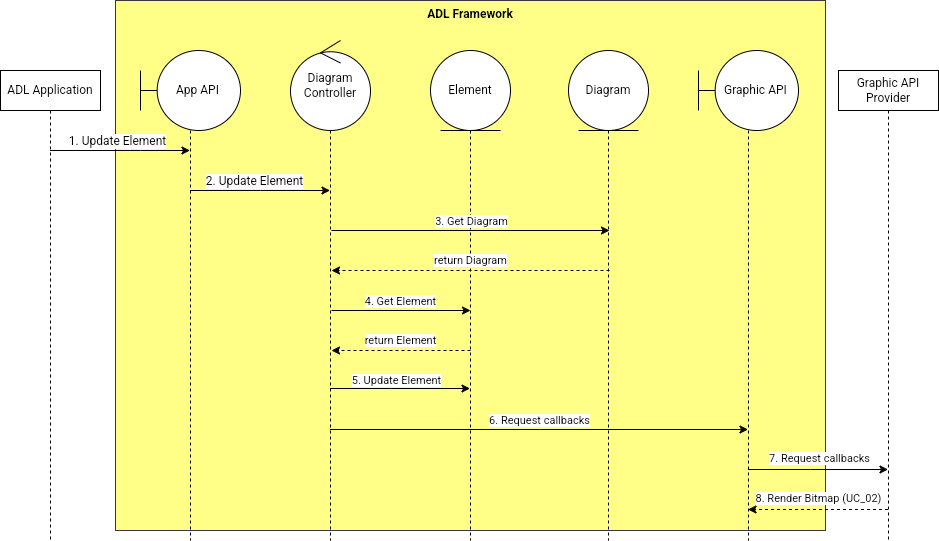

The diagram above was exported from draw.io. Its source (the exported page's mxGraphModel, read from the mxfile embedded in the PNG):
<mxGraphModel dx="1394" dy="1847" grid="1" gridSize="10" guides="1" tooltips="1" connect="1" arrows="1" fold="1" page="1" pageScale="1" pageWidth="850" pageHeight="1100" math="0" shadow="0">
  <root>
    <mxCell id="0" />
    <mxCell id="1" parent="0" />
    <mxCell id="G-GRrxJtMZ8-qGgRV_3n-23" value="ADL Framework" style="rounded=0;whiteSpace=wrap;html=1;strokeColor=#36393d;align=center;verticalAlign=top;fontFamily=Helvetica;fontSize=12;fillColor=#ffff88;fontStyle=1" parent="1" vertex="1">
      <mxGeometry x="185" y="-30" width="710" height="530" as="geometry" />
    </mxCell>
    <mxCell id="sQM8UWbegV8d2F65R5zS-1" value="Element" style="shape=umlLifeline;perimeter=lifelinePerimeter;whiteSpace=wrap;html=1;container=1;dropTarget=0;collapsible=0;recursiveResize=0;outlineConnect=0;portConstraint=eastwest;newEdgeStyle={&quot;curved&quot;:0,&quot;rounded&quot;:0};participant=umlEntity;strokeColor=default;align=center;verticalAlign=middle;fontFamily=Helvetica;fontSize=12;fontColor=default;fillColor=default;size=80;" parent="1" vertex="1">
      <mxGeometry x="500" y="20" width="80" height="490" as="geometry" />
    </mxCell>
    <mxCell id="G-GRrxJtMZ8-qGgRV_3n-5" style="rounded=0;orthogonalLoop=1;jettySize=auto;html=1;fontFamily=Helvetica;fontSize=12;fontColor=default;" parent="1" source="G-GRrxJtMZ8-qGgRV_3n-1" target="G-GRrxJtMZ8-qGgRV_3n-2" edge="1">
      <mxGeometry relative="1" as="geometry">
        <Array as="points">
          <mxPoint x="210" y="120" />
        </Array>
      </mxGeometry>
    </mxCell>
    <mxCell id="G-GRrxJtMZ8-qGgRV_3n-11" value="1. Update Element" style="edgeLabel;html=1;align=center;verticalAlign=middle;resizable=0;points=[];fontSize=12;fontFamily=Helvetica;fontColor=default;" parent="G-GRrxJtMZ8-qGgRV_3n-5" vertex="1" connectable="0">
      <mxGeometry x="-0.0413" y="2" relative="1" as="geometry">
        <mxPoint y="-8" as="offset" />
      </mxGeometry>
    </mxCell>
    <mxCell id="G-GRrxJtMZ8-qGgRV_3n-1" value="ADL Application" style="shape=umlLifeline;perimeter=lifelinePerimeter;whiteSpace=wrap;html=1;container=1;dropTarget=0;collapsible=0;recursiveResize=0;outlineConnect=0;portConstraint=eastwest;newEdgeStyle={&quot;curved&quot;:0,&quot;rounded&quot;:0};" parent="1" vertex="1">
      <mxGeometry x="70" y="40" width="100" height="470" as="geometry" />
    </mxCell>
    <mxCell id="G-GRrxJtMZ8-qGgRV_3n-9" style="rounded=0;orthogonalLoop=1;jettySize=auto;html=1;fontFamily=Helvetica;fontSize=12;fontColor=default;" parent="1" source="G-GRrxJtMZ8-qGgRV_3n-2" target="G-GRrxJtMZ8-qGgRV_3n-3" edge="1">
      <mxGeometry relative="1" as="geometry">
        <Array as="points">
          <mxPoint x="330" y="160" />
        </Array>
      </mxGeometry>
    </mxCell>
    <mxCell id="G-GRrxJtMZ8-qGgRV_3n-12" value="2. Update Element" style="edgeLabel;html=1;align=center;verticalAlign=middle;resizable=0;points=[];fontSize=12;fontFamily=Helvetica;fontColor=default;" parent="G-GRrxJtMZ8-qGgRV_3n-9" vertex="1" connectable="0">
      <mxGeometry x="-0.089" y="-1" relative="1" as="geometry">
        <mxPoint y="-11" as="offset" />
      </mxGeometry>
    </mxCell>
    <mxCell id="sQM8UWbegV8d2F65R5zS-14" style="rounded=0;orthogonalLoop=1;jettySize=auto;html=1;" parent="1" edge="1">
      <mxGeometry relative="1" as="geometry">
        <Array as="points">
          <mxPoint x="610" y="399" />
        </Array>
        <mxPoint x="399.5" y="399" as="sourcePoint" />
        <mxPoint x="817.5" y="399" as="targetPoint" />
      </mxGeometry>
    </mxCell>
    <mxCell id="sQM8UWbegV8d2F65R5zS-15" value="6. Request callbacks" style="edgeLabel;html=1;align=center;verticalAlign=middle;resizable=0;points=[];" parent="sQM8UWbegV8d2F65R5zS-14" vertex="1" connectable="0">
      <mxGeometry x="-0.0019" relative="1" as="geometry">
        <mxPoint y="-10" as="offset" />
      </mxGeometry>
    </mxCell>
    <mxCell id="G-GRrxJtMZ8-qGgRV_3n-3" value="Diagram Controller" style="shape=umlLifeline;perimeter=lifelinePerimeter;whiteSpace=wrap;html=1;container=1;dropTarget=0;collapsible=0;recursiveResize=0;outlineConnect=0;portConstraint=eastwest;newEdgeStyle={&quot;curved&quot;:0,&quot;rounded&quot;:0};participant=umlControl;strokeColor=default;align=center;verticalAlign=middle;fontFamily=Helvetica;fontSize=12;fontColor=default;fillColor=default;size=90;" parent="1" vertex="1">
      <mxGeometry x="360" y="10" width="80" height="500" as="geometry" />
    </mxCell>
    <mxCell id="G-GRrxJtMZ8-qGgRV_3n-2" value="&amp;nbsp; &amp;nbsp; &amp;nbsp;App API" style="shape=umlLifeline;perimeter=lifelinePerimeter;whiteSpace=wrap;html=1;container=1;dropTarget=0;collapsible=0;recursiveResize=0;outlineConnect=0;portConstraint=eastwest;newEdgeStyle={&quot;curved&quot;:0,&quot;rounded&quot;:0};participant=umlBoundary;size=80;" parent="1" vertex="1">
      <mxGeometry x="210" y="20" width="100" height="490" as="geometry" />
    </mxCell>
    <mxCell id="sQM8UWbegV8d2F65R5zS-2" style="rounded=0;orthogonalLoop=1;jettySize=auto;html=1;" parent="1" edge="1">
      <mxGeometry relative="1" as="geometry">
        <mxPoint x="399.5" y="358" as="sourcePoint" />
        <mxPoint x="539.5" y="358" as="targetPoint" />
        <Array as="points">
          <mxPoint x="460" y="358" />
        </Array>
      </mxGeometry>
    </mxCell>
    <mxCell id="sQM8UWbegV8d2F65R5zS-3" value="5. Update Element" style="edgeLabel;html=1;align=center;verticalAlign=middle;resizable=0;points=[];" parent="sQM8UWbegV8d2F65R5zS-2" vertex="1" connectable="0">
      <mxGeometry x="-0.052" y="3" relative="1" as="geometry">
        <mxPoint y="-6" as="offset" />
      </mxGeometry>
    </mxCell>
    <mxCell id="sQM8UWbegV8d2F65R5zS-4" style="rounded=0;orthogonalLoop=1;jettySize=auto;html=1;" parent="1" edge="1">
      <mxGeometry relative="1" as="geometry">
        <mxPoint x="401" y="200" as="sourcePoint" />
        <mxPoint x="679" y="200" as="targetPoint" />
        <Array as="points">
          <mxPoint x="551.5" y="200" />
        </Array>
      </mxGeometry>
    </mxCell>
    <mxCell id="sQM8UWbegV8d2F65R5zS-5" value="3. Get Diagram" style="edgeLabel;html=1;align=center;verticalAlign=middle;resizable=0;points=[];" parent="sQM8UWbegV8d2F65R5zS-4" vertex="1" connectable="0">
      <mxGeometry x="0.6501" y="-2" relative="1" as="geometry">
        <mxPoint x="-90" y="-12" as="offset" />
      </mxGeometry>
    </mxCell>
    <mxCell id="G-GRrxJtMZ8-qGgRV_3n-4" value="Diagram" style="shape=umlLifeline;perimeter=lifelinePerimeter;whiteSpace=wrap;html=1;container=1;dropTarget=0;collapsible=0;recursiveResize=0;outlineConnect=0;portConstraint=eastwest;newEdgeStyle={&quot;curved&quot;:0,&quot;rounded&quot;:0};participant=umlEntity;strokeColor=default;align=center;verticalAlign=middle;fontFamily=Helvetica;fontSize=12;fontColor=default;fillColor=default;size=80;" parent="1" vertex="1">
      <mxGeometry x="638" y="20" width="80" height="490" as="geometry" />
    </mxCell>
    <mxCell id="sQM8UWbegV8d2F65R5zS-18" style="rounded=0;orthogonalLoop=1;jettySize=auto;html=1;dashed=1;" parent="1" edge="1">
      <mxGeometry relative="1" as="geometry">
        <Array as="points">
          <mxPoint x="880" y="479" />
        </Array>
        <mxPoint x="957.5" y="479" as="sourcePoint" />
        <mxPoint x="817.5" y="479" as="targetPoint" />
      </mxGeometry>
    </mxCell>
    <mxCell id="sQM8UWbegV8d2F65R5zS-19" value="8. Render Bitmap (UC_02)" style="edgeLabel;html=1;align=center;verticalAlign=middle;resizable=0;points=[];" parent="sQM8UWbegV8d2F65R5zS-18" vertex="1" connectable="0">
      <mxGeometry x="0.1454" y="-2" relative="1" as="geometry">
        <mxPoint x="10" y="-10" as="offset" />
      </mxGeometry>
    </mxCell>
    <mxCell id="G-GRrxJtMZ8-qGgRV_3n-6" value="Graphic API Provider" style="shape=umlLifeline;perimeter=lifelinePerimeter;whiteSpace=wrap;html=1;container=1;dropTarget=0;collapsible=0;recursiveResize=0;outlineConnect=0;portConstraint=eastwest;newEdgeStyle={&quot;curved&quot;:0,&quot;rounded&quot;:0};" parent="1" vertex="1">
      <mxGeometry x="908" y="40" width="100" height="470" as="geometry" />
    </mxCell>
    <mxCell id="sQM8UWbegV8d2F65R5zS-16" style="rounded=0;orthogonalLoop=1;jettySize=auto;html=1;" parent="1" edge="1">
      <mxGeometry relative="1" as="geometry">
        <Array as="points">
          <mxPoint x="880" y="439" />
        </Array>
        <mxPoint x="817.5" y="439" as="sourcePoint" />
        <mxPoint x="957.5" y="439" as="targetPoint" />
      </mxGeometry>
    </mxCell>
    <mxCell id="sQM8UWbegV8d2F65R5zS-17" value="7. Request callbacks" style="edgeLabel;html=1;align=center;verticalAlign=middle;resizable=0;points=[];" parent="sQM8UWbegV8d2F65R5zS-16" vertex="1" connectable="0">
      <mxGeometry x="-0.1324" y="2" relative="1" as="geometry">
        <mxPoint x="10" y="-10" as="offset" />
      </mxGeometry>
    </mxCell>
    <mxCell id="G-GRrxJtMZ8-qGgRV_3n-8" value="&amp;nbsp; &amp;nbsp; &amp;nbsp;Graphic API" style="shape=umlLifeline;perimeter=lifelinePerimeter;whiteSpace=wrap;html=1;container=1;dropTarget=0;collapsible=0;recursiveResize=0;outlineConnect=0;portConstraint=eastwest;newEdgeStyle={&quot;curved&quot;:0,&quot;rounded&quot;:0};participant=umlBoundary;size=80;" parent="1" vertex="1">
      <mxGeometry x="768" y="20" width="100" height="490" as="geometry" />
    </mxCell>
    <mxCell id="sQM8UWbegV8d2F65R5zS-6" value="return Diagram" style="rounded=0;orthogonalLoop=1;jettySize=auto;html=1;dashed=1;" parent="1" edge="1">
      <mxGeometry y="-10" relative="1" as="geometry">
        <mxPoint x="679" y="240" as="sourcePoint" />
        <mxPoint x="401" y="240" as="targetPoint" />
        <mxPoint as="offset" />
      </mxGeometry>
    </mxCell>
    <mxCell id="dcXcwhe6zosCUSNDhH4U-2" style="rounded=0;orthogonalLoop=1;jettySize=auto;html=1;" parent="1" edge="1">
      <mxGeometry relative="1" as="geometry">
        <mxPoint x="401" y="280" as="sourcePoint" />
        <mxPoint x="540" y="280" as="targetPoint" />
        <Array as="points" />
      </mxGeometry>
    </mxCell>
    <mxCell id="dcXcwhe6zosCUSNDhH4U-3" value="4. Get Element" style="edgeLabel;html=1;align=center;verticalAlign=middle;resizable=0;points=[];" parent="dcXcwhe6zosCUSNDhH4U-2" vertex="1" connectable="0">
      <mxGeometry x="0.6501" y="-2" relative="1" as="geometry">
        <mxPoint x="-47" y="-12" as="offset" />
      </mxGeometry>
    </mxCell>
    <mxCell id="dcXcwhe6zosCUSNDhH4U-4" value="return Element" style="rounded=0;orthogonalLoop=1;jettySize=auto;html=1;dashed=1;" parent="1" edge="1">
      <mxGeometry y="-10" relative="1" as="geometry">
        <mxPoint x="540" y="320" as="sourcePoint" />
        <mxPoint x="401" y="320" as="targetPoint" />
        <mxPoint as="offset" />
      </mxGeometry>
    </mxCell>
  </root>
</mxGraphModel>